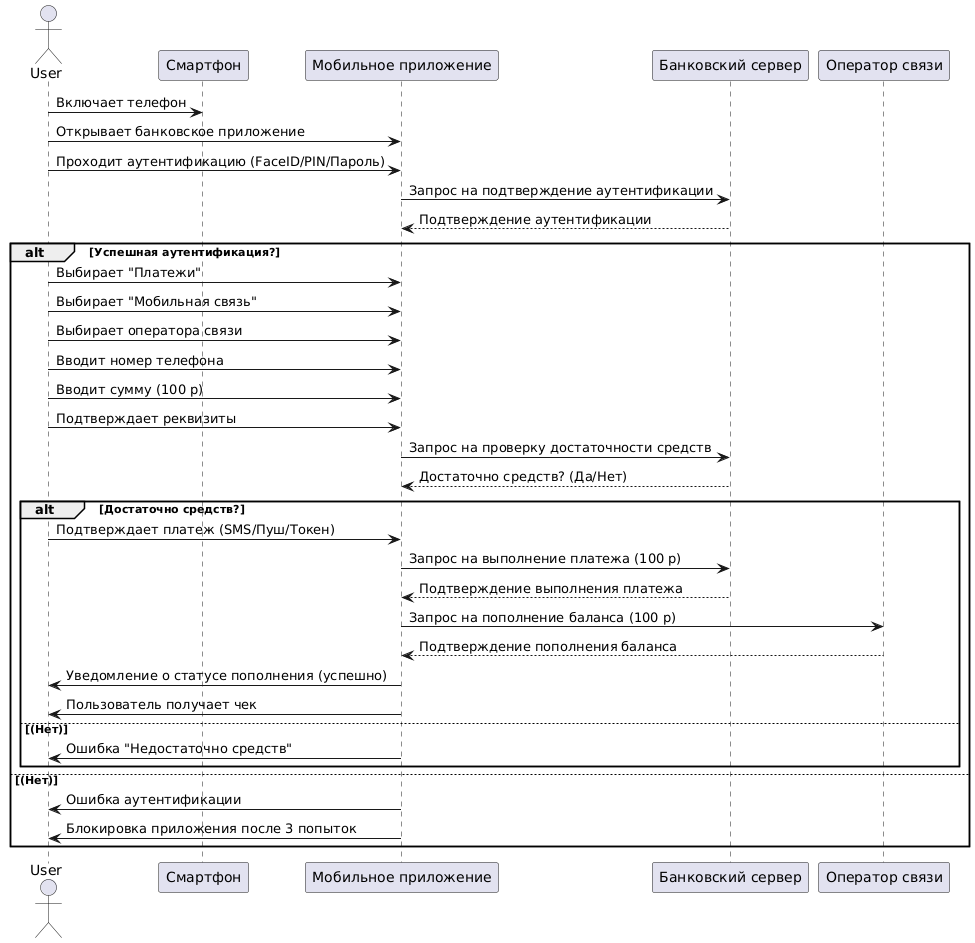

The diagram above was rendered by PlantUML. Its source (embedded in the PNG):
@startuml
actor User
participant "Смартфон" as Phone
participant "Мобильное приложение" as App
participant "Банковский сервер" as Bank
participant "Оператор связи" as Telco

User -> Phone: Включает телефон
User -> App: Открывает банковское приложение
User -> App: Проходит аутентификацию (FaceID/PIN/Пароль)
App -> Bank: Запрос на подтверждение аутентификации
Bank --> App: Подтверждение аутентификации

alt Успешная аутентификация?
    User -> App: Выбирает "Платежи"
    User -> App: Выбирает "Мобильная связь"
    User -> App: Выбирает оператора связи
    User -> App: Вводит номер телефона
    User -> App: Вводит сумму (100 р)
    User -> App: Подтверждает реквизиты

    App -> Bank: Запрос на проверку достаточности средств
    Bank --> App: Достаточно средств? (Да/Нет)

        alt Достаточно средств?
            User -> App: Подтверждает платеж (SMS/Пуш/Токен)
            App -> Bank: Запрос на выполнение платежа (100 р)
            Bank --> App: Подтверждение выполнения платежа
    
            App -> Telco: Запрос на пополнение баланса (100 р)
            Telco --> App: Подтверждение пополнения баланса
    
            App -> User: Уведомление о статусе пополнения (успешно)
            App -> User: Пользователь получает чек
        else (Нет)
            App -> User: Ошибка "Недостаточно средств"
    end
else (Нет)
    App -> User: Ошибка аутентификации
    App -> User: Блокировка приложения после 3 попыток
end
@enduml